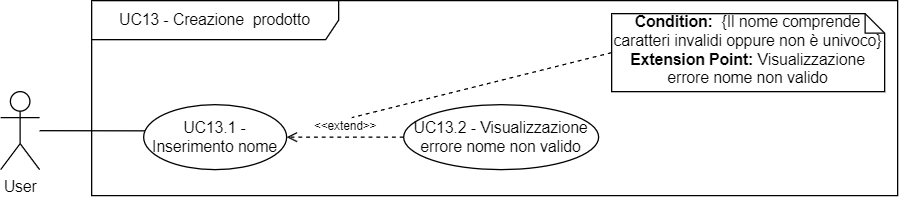

The diagram above was exported from draw.io. Its source (the exported page's mxGraphModel, read from the mxfile embedded in the PNG):
<mxGraphModel dx="1302" dy="682" grid="1" gridSize="10" guides="1" tooltips="1" connect="1" arrows="1" fold="1" page="1" pageScale="1" pageWidth="827" pageHeight="1169" math="0" shadow="0">
  <root>
    <mxCell id="0" />
    <mxCell id="1" parent="0" />
    <mxCell id="5_qIjoaGFhm5W-ui5oBY-6" value="UC13 - Creazione&amp;nbsp; prodotto" style="shape=umlFrame;whiteSpace=wrap;html=1;pointerEvents=0;width=190;height=30;" parent="1" vertex="1">
      <mxGeometry x="120" y="270" width="620" height="150" as="geometry" />
    </mxCell>
    <mxCell id="5_qIjoaGFhm5W-ui5oBY-7" style="rounded=0;orthogonalLoop=1;jettySize=auto;html=1;entryX=0.017;entryY=0.403;entryDx=0;entryDy=0;endArrow=none;endFill=0;entryPerimeter=0;" parent="1" source="5_qIjoaGFhm5W-ui5oBY-8" edge="1" target="5_qIjoaGFhm5W-ui5oBY-9">
      <mxGeometry relative="1" as="geometry">
        <mxPoint x="160" y="369" as="targetPoint" />
      </mxGeometry>
    </mxCell>
    <mxCell id="5_qIjoaGFhm5W-ui5oBY-8" value="User" style="shape=umlActor;verticalLabelPosition=bottom;verticalAlign=top;html=1;labelPosition=center;align=center;" parent="1" vertex="1">
      <mxGeometry x="50" y="340" width="30" height="60" as="geometry" />
    </mxCell>
    <mxCell id="5_qIjoaGFhm5W-ui5oBY-9" value="UC13.1 - Inserimento nome" style="ellipse;whiteSpace=wrap;html=1;" parent="1" vertex="1">
      <mxGeometry x="160" y="350" width="110" height="50" as="geometry" />
    </mxCell>
    <mxCell id="5_qIjoaGFhm5W-ui5oBY-12" value="UC13.2 - Visualizzazione errore nome non valido" style="ellipse;whiteSpace=wrap;html=1;" parent="1" vertex="1">
      <mxGeometry x="360" y="350" width="150" height="50" as="geometry" />
    </mxCell>
    <mxCell id="5_qIjoaGFhm5W-ui5oBY-14" value="&lt;font style=&quot;font-size: 9px;&quot;&gt;&amp;lt;&amp;lt;extend&amp;gt;&amp;gt;&lt;/font&gt;" style="rounded=0;orthogonalLoop=1;jettySize=auto;html=1;exitX=0;exitY=0.5;exitDx=0;exitDy=0;entryX=1;entryY=0.5;entryDx=0;entryDy=0;dashed=1;endArrow=open;endFill=0;labelPosition=center;verticalLabelPosition=top;align=center;verticalAlign=bottom;" parent="1" source="5_qIjoaGFhm5W-ui5oBY-12" target="5_qIjoaGFhm5W-ui5oBY-9" edge="1">
      <mxGeometry relative="1" as="geometry">
        <mxPoint x="452" y="419.78679656440363" as="sourcePoint" />
        <mxPoint x="370" y="443.78679656440363" as="targetPoint" />
      </mxGeometry>
    </mxCell>
    <mxCell id="ue3efSPYcE0QfUGzkRKN-1" value="&lt;div&gt;&lt;b&gt;Condition:&amp;nbsp; &lt;/b&gt;{Il nome comprende caratteri invalidi oppure non è univoco} &lt;br&gt;&lt;/div&gt;&lt;div&gt;&lt;b&gt;Extension Point:&lt;/b&gt; Visualizzazione errore nome non valido&lt;br&gt;&lt;/div&gt;" style="shape=note;html=1;size=15;spacingLeft=5;align=left;html=1;overflow=fill;whiteSpace=wrap;align=center;" parent="1" vertex="1">
      <mxGeometry x="520" y="280" width="210" height="60" as="geometry" />
    </mxCell>
    <mxCell id="ue3efSPYcE0QfUGzkRKN-2" style="rounded=0;orthogonalLoop=1;jettySize=auto;html=1;exitX=0;exitY=0.5;exitDx=0;exitDy=0;exitPerimeter=0;dashed=1;endArrow=none;endFill=0;" parent="1" source="ue3efSPYcE0QfUGzkRKN-1" edge="1">
      <mxGeometry relative="1" as="geometry">
        <mxPoint x="320" y="360" as="targetPoint" />
        <mxPoint x="620" y="60" as="sourcePoint" />
      </mxGeometry>
    </mxCell>
  </root>
</mxGraphModel>